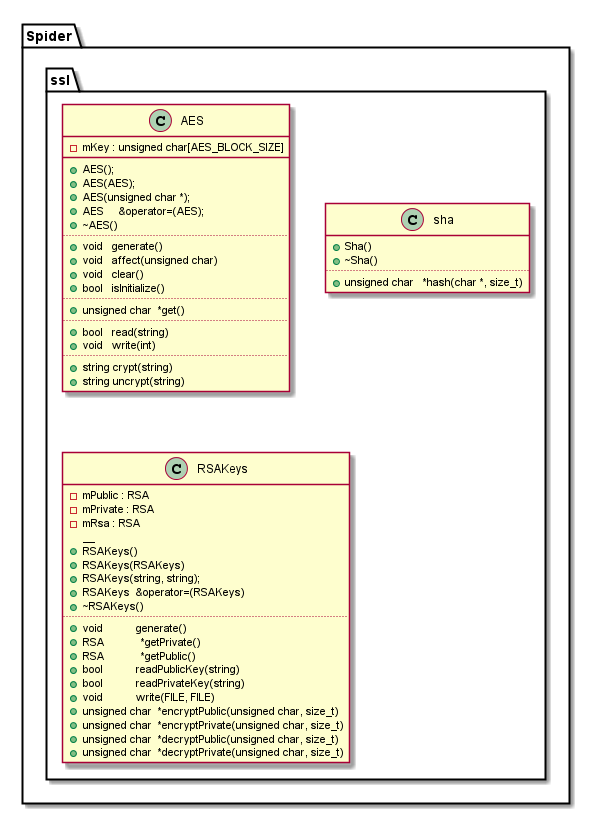

The diagram above was rendered by PlantUML. Its source (embedded in the PNG):
@startuml

namespace Spider {

namespace ssl {

    class AES {
        -mKey : unsigned char[AES_BLOCK_SIZE]
        __
        +AES();
  		+AES(AES);
   		+AES(unsigned char *);
        +AES     &operator=(AES);
  		+~AES()
  		..
  		+void   generate()
		+void   affect(unsigned char)
		+void   clear()
		+bool   isInitialize()
		..
        +unsigned char  *get()
        ..
        +bool   read(string)
        +void   write(int)
        ..
        +string crypt(string)
        +string uncrypt(string)
    }

    class sha {
   		+Sha()
  		+~Sha()
  		..
  		+unsigned char   *hash(char *, size_t)
    }

    class RSAKeys {
		-mPublic : RSA
		-mPrivate : RSA
        -mRsa : RSA
        __
		+RSAKeys()
		+RSAKeys(RSAKeys)
		+RSAKeys(string, string);
		+RSAKeys  &operator=(RSAKeys)
		+~RSAKeys()
		..
		+void           generate()
		+RSA            *getPrivate()
        +RSA            *getPublic()
		+bool           readPublicKey(string)
		+bool           readPrivateKey(string)
        +void           write(FILE, FILE)
        +unsigned char  *encryptPublic(unsigned char, size_t)
        +unsigned char  *encryptPrivate(unsigned char, size_t)
        +unsigned char  *decryptPublic(unsigned char, size_t)
        +unsigned char  *decryptPrivate(unsigned char, size_t)
    }
}

}

@enduml